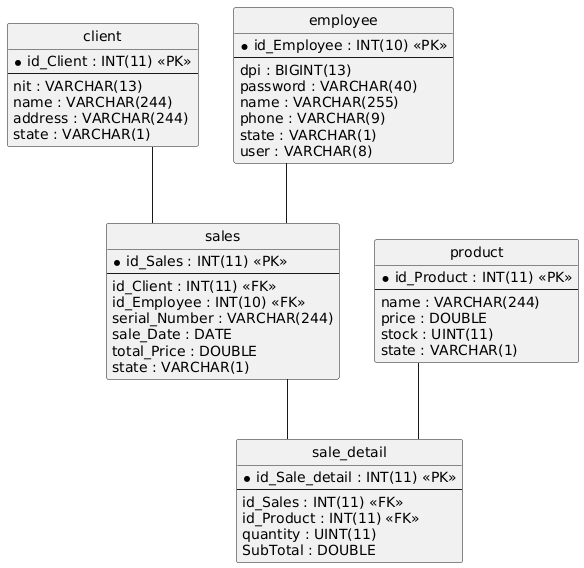

The diagram above was rendered by PlantUML. Its source (embedded in the PNG):
@startuml
hide circle
skinparam linetype ortho

entity "client" as client {
  * id_Client : INT(11) <<PK>>
  --
  nit : VARCHAR(13)
  name : VARCHAR(244)
  address : VARCHAR(244)
  state : VARCHAR(1)
}

entity "product" as product {
  * id_Product : INT(11) <<PK>>
  --
  name : VARCHAR(244)
  price : DOUBLE
  stock : UINT(11)
  state : VARCHAR(1)
}

entity "employee" as employee {
  * id_Employee : INT(10) <<PK>>
  --
  dpi : BIGINT(13)
  password : VARCHAR(40)
  name : VARCHAR(255)
  phone : VARCHAR(9)
  state : VARCHAR(1)
  user : VARCHAR(8)
}

entity "sales" as sales {
  * id_Sales : INT(11) <<PK>>
  --
  id_Client : INT(11) <<FK>>
  id_Employee : INT(10) <<FK>>
  serial_Number : VARCHAR(244)
  sale_Date : DATE
  total_Price : DOUBLE
  state : VARCHAR(1)
}

entity "sale_detail" as sale_detail {
  * id_Sale_detail : INT(11) <<PK>>
  --
  id_Sales : INT(11) <<FK>>
  id_Product : INT(11) <<FK>>
  quantity : UINT(11)
  SubTotal : DOUBLE
}

client -- sales
employee -- sales
sales -- sale_detail
product -- sale_detail
@enduml